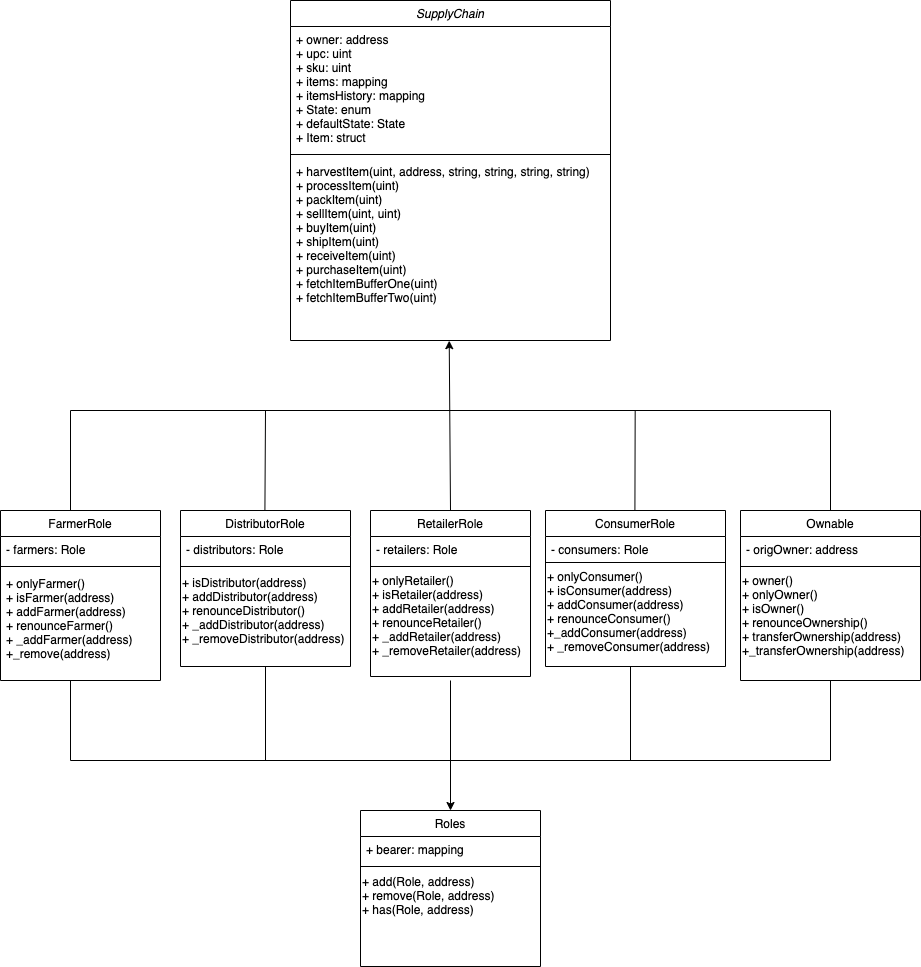

The diagram above was exported from draw.io. Its source (the exported page's mxGraphModel, read from the mxfile embedded in the PNG):
<mxGraphModel dx="1113" dy="611" grid="1" gridSize="10" guides="1" tooltips="1" connect="1" arrows="1" fold="1" page="1" pageScale="1" pageWidth="827" pageHeight="1169" math="0" shadow="0">
  <root>
    <mxCell id="WIyWlLk6GJQsqaUBKTNV-0" />
    <mxCell id="WIyWlLk6GJQsqaUBKTNV-1" parent="WIyWlLk6GJQsqaUBKTNV-0" />
    <mxCell id="zkfFHV4jXpPFQw0GAbJ--0" value="SupplyChain" style="swimlane;fontStyle=2;align=center;verticalAlign=top;childLayout=stackLayout;horizontal=1;startSize=26;horizontalStack=0;resizeParent=1;resizeLast=0;collapsible=1;marginBottom=0;rounded=0;shadow=0;strokeWidth=1;" parent="WIyWlLk6GJQsqaUBKTNV-1" vertex="1">
      <mxGeometry x="320" y="110" width="320" height="340" as="geometry">
        <mxRectangle x="230" y="140" width="160" height="26" as="alternateBounds" />
      </mxGeometry>
    </mxCell>
    <mxCell id="zkfFHV4jXpPFQw0GAbJ--1" value="+ owner: address&#10;+ upc: uint&#10;+ sku: uint&#10;+ items: mapping&#10;+ itemsHistory: mapping&#10;+ State: enum&#10;+ defaultState: State&#10;+ Item: struct" style="text;align=left;verticalAlign=top;spacingLeft=4;spacingRight=4;overflow=hidden;rotatable=0;points=[[0,0.5],[1,0.5]];portConstraint=eastwest;" parent="zkfFHV4jXpPFQw0GAbJ--0" vertex="1">
      <mxGeometry y="26" width="320" height="124" as="geometry" />
    </mxCell>
    <mxCell id="zkfFHV4jXpPFQw0GAbJ--4" value="" style="line;html=1;strokeWidth=1;align=left;verticalAlign=middle;spacingTop=-1;spacingLeft=3;spacingRight=3;rotatable=0;labelPosition=right;points=[];portConstraint=eastwest;" parent="zkfFHV4jXpPFQw0GAbJ--0" vertex="1">
      <mxGeometry y="150" width="320" height="8" as="geometry" />
    </mxCell>
    <mxCell id="zkfFHV4jXpPFQw0GAbJ--5" value="+ harvestItem(uint, address, string, string, string, string)&#10;+ processItem(uint)&#10;+ packItem(uint)&#10;+ sellItem(uint, uint)&#10;+ buyItem(uint)&#10;+ shipItem(uint)&#10;+ receiveItem(uint)&#10;+ purchaseItem(uint)&#10;+ fetchItemBufferOne(uint)&#10;+ fetchItemBufferTwo(uint)" style="text;align=left;verticalAlign=top;spacingLeft=4;spacingRight=4;overflow=hidden;rotatable=0;points=[[0,0.5],[1,0.5]];portConstraint=eastwest;" parent="zkfFHV4jXpPFQw0GAbJ--0" vertex="1">
      <mxGeometry y="158" width="320" height="182" as="geometry" />
    </mxCell>
    <mxCell id="zkfFHV4jXpPFQw0GAbJ--6" value="FarmerRole" style="swimlane;fontStyle=0;align=center;verticalAlign=top;childLayout=stackLayout;horizontal=1;startSize=26;horizontalStack=0;resizeParent=1;resizeLast=0;collapsible=1;marginBottom=0;rounded=0;shadow=0;strokeWidth=1;" parent="WIyWlLk6GJQsqaUBKTNV-1" vertex="1">
      <mxGeometry x="30" y="620" width="160" height="170" as="geometry">
        <mxRectangle x="130" y="380" width="160" height="26" as="alternateBounds" />
      </mxGeometry>
    </mxCell>
    <mxCell id="zkfFHV4jXpPFQw0GAbJ--8" value="- farmers: Role" style="text;align=left;verticalAlign=top;spacingLeft=4;spacingRight=4;overflow=hidden;rotatable=0;points=[[0,0.5],[1,0.5]];portConstraint=eastwest;rounded=0;shadow=0;html=0;" parent="zkfFHV4jXpPFQw0GAbJ--6" vertex="1">
      <mxGeometry y="26" width="160" height="26" as="geometry" />
    </mxCell>
    <mxCell id="zkfFHV4jXpPFQw0GAbJ--9" value="" style="line;html=1;strokeWidth=1;align=left;verticalAlign=middle;spacingTop=-1;spacingLeft=3;spacingRight=3;rotatable=0;labelPosition=right;points=[];portConstraint=eastwest;" parent="zkfFHV4jXpPFQw0GAbJ--6" vertex="1">
      <mxGeometry y="52" width="160" height="8" as="geometry" />
    </mxCell>
    <mxCell id="zkfFHV4jXpPFQw0GAbJ--11" value="+ onlyFarmer()&#10;+ isFarmer(address)&#10;+ addFarmer(address)&#10;+ renounceFarmer()&#10;+ _addFarmer(address)&#10;+_remove(address)" style="text;align=left;verticalAlign=top;spacingLeft=4;spacingRight=4;overflow=hidden;rotatable=0;points=[[0,0.5],[1,0.5]];portConstraint=eastwest;" parent="zkfFHV4jXpPFQw0GAbJ--6" vertex="1">
      <mxGeometry y="60" width="160" height="110" as="geometry" />
    </mxCell>
    <mxCell id="zkfFHV4jXpPFQw0GAbJ--13" value="DistributorRole" style="swimlane;fontStyle=0;align=center;verticalAlign=top;childLayout=stackLayout;horizontal=1;startSize=26;horizontalStack=0;resizeParent=1;resizeLast=0;collapsible=1;marginBottom=0;rounded=0;shadow=0;strokeWidth=1;" parent="WIyWlLk6GJQsqaUBKTNV-1" vertex="1">
      <mxGeometry x="210" y="620" width="170" height="156" as="geometry">
        <mxRectangle x="340" y="380" width="170" height="26" as="alternateBounds" />
      </mxGeometry>
    </mxCell>
    <mxCell id="zkfFHV4jXpPFQw0GAbJ--14" value="- distributors: Role" style="text;align=left;verticalAlign=top;spacingLeft=4;spacingRight=4;overflow=hidden;rotatable=0;points=[[0,0.5],[1,0.5]];portConstraint=eastwest;" parent="zkfFHV4jXpPFQw0GAbJ--13" vertex="1">
      <mxGeometry y="26" width="170" height="26" as="geometry" />
    </mxCell>
    <mxCell id="zkfFHV4jXpPFQw0GAbJ--15" value="" style="line;html=1;strokeWidth=1;align=left;verticalAlign=middle;spacingTop=-1;spacingLeft=3;spacingRight=3;rotatable=0;labelPosition=right;points=[];portConstraint=eastwest;" parent="zkfFHV4jXpPFQw0GAbJ--13" vertex="1">
      <mxGeometry y="52" width="170" height="8" as="geometry" />
    </mxCell>
    <mxCell id="O59UaNkbMq62qt6gS5Ut-33" value="+&amp;nbsp;isDistributor(address)&lt;br&gt;+&amp;nbsp;addDistributor(address)&lt;br&gt;+&amp;nbsp;renounceDistributor()&lt;br&gt;+&amp;nbsp;_addDistributor(address)&lt;br&gt;+&amp;nbsp;_removeDistributor(address)" style="text;html=1;align=left;verticalAlign=middle;resizable=0;points=[];autosize=1;strokeColor=none;" vertex="1" parent="zkfFHV4jXpPFQw0GAbJ--13">
      <mxGeometry y="60" width="170" height="80" as="geometry" />
    </mxCell>
    <mxCell id="O59UaNkbMq62qt6gS5Ut-6" value="RetailerRole" style="swimlane;fontStyle=0;align=center;verticalAlign=top;childLayout=stackLayout;horizontal=1;startSize=26;horizontalStack=0;resizeParent=1;resizeLast=0;collapsible=1;marginBottom=0;rounded=0;shadow=0;strokeWidth=1;" vertex="1" parent="WIyWlLk6GJQsqaUBKTNV-1">
      <mxGeometry x="400" y="620" width="160" height="166" as="geometry">
        <mxRectangle x="340" y="380" width="170" height="26" as="alternateBounds" />
      </mxGeometry>
    </mxCell>
    <mxCell id="O59UaNkbMq62qt6gS5Ut-7" value="- retailers: Role" style="text;align=left;verticalAlign=top;spacingLeft=4;spacingRight=4;overflow=hidden;rotatable=0;points=[[0,0.5],[1,0.5]];portConstraint=eastwest;" vertex="1" parent="O59UaNkbMq62qt6gS5Ut-6">
      <mxGeometry y="26" width="160" height="26" as="geometry" />
    </mxCell>
    <mxCell id="O59UaNkbMq62qt6gS5Ut-8" value="" style="line;html=1;strokeWidth=1;align=left;verticalAlign=middle;spacingTop=-1;spacingLeft=3;spacingRight=3;rotatable=0;labelPosition=right;points=[];portConstraint=eastwest;" vertex="1" parent="O59UaNkbMq62qt6gS5Ut-6">
      <mxGeometry y="52" width="160" height="8" as="geometry" />
    </mxCell>
    <mxCell id="O59UaNkbMq62qt6gS5Ut-34" value="+&amp;nbsp;onlyRetailer()&lt;br&gt;+&amp;nbsp;isRetailer(address)&lt;br&gt;+ addRetailer(address)&lt;br&gt;+ renounceRetailer()&lt;br&gt;+ _addRetailer(address)&lt;br&gt;+ _removeRetailer(address)" style="text;html=1;align=left;verticalAlign=middle;resizable=0;points=[];autosize=1;strokeColor=none;" vertex="1" parent="O59UaNkbMq62qt6gS5Ut-6">
      <mxGeometry y="60" width="160" height="90" as="geometry" />
    </mxCell>
    <mxCell id="O59UaNkbMq62qt6gS5Ut-10" value="ConsumerRole" style="swimlane;fontStyle=0;align=center;verticalAlign=top;childLayout=stackLayout;horizontal=1;startSize=26;horizontalStack=0;resizeParent=1;resizeLast=0;collapsible=1;marginBottom=0;rounded=0;shadow=0;strokeWidth=1;" vertex="1" parent="WIyWlLk6GJQsqaUBKTNV-1">
      <mxGeometry x="575" y="620" width="180" height="156" as="geometry">
        <mxRectangle x="340" y="380" width="170" height="26" as="alternateBounds" />
      </mxGeometry>
    </mxCell>
    <mxCell id="O59UaNkbMq62qt6gS5Ut-11" value="- consumers: Role" style="text;align=left;verticalAlign=top;spacingLeft=4;spacingRight=4;overflow=hidden;rotatable=0;points=[[0,0.5],[1,0.5]];portConstraint=eastwest;" vertex="1" parent="O59UaNkbMq62qt6gS5Ut-10">
      <mxGeometry y="26" width="180" height="22" as="geometry" />
    </mxCell>
    <mxCell id="O59UaNkbMq62qt6gS5Ut-12" value="" style="line;html=1;strokeWidth=1;align=left;verticalAlign=middle;spacingTop=-1;spacingLeft=3;spacingRight=3;rotatable=0;labelPosition=right;points=[];portConstraint=eastwest;" vertex="1" parent="O59UaNkbMq62qt6gS5Ut-10">
      <mxGeometry y="48" width="180" height="8" as="geometry" />
    </mxCell>
    <mxCell id="O59UaNkbMq62qt6gS5Ut-36" value="+ onlyConsumer()&lt;br&gt;+ isConsumer(address)&lt;br&gt;+ addConsumer(address)&lt;br&gt;+ renounceConsumer()&lt;br&gt;+_addConsumer(address)&lt;br&gt;+ _removeConsumer(address)" style="text;html=1;align=left;verticalAlign=middle;resizable=0;points=[];autosize=1;strokeColor=none;" vertex="1" parent="O59UaNkbMq62qt6gS5Ut-10">
      <mxGeometry y="56" width="180" height="90" as="geometry" />
    </mxCell>
    <mxCell id="O59UaNkbMq62qt6gS5Ut-13" value="Ownable" style="swimlane;fontStyle=0;align=center;verticalAlign=top;childLayout=stackLayout;horizontal=1;startSize=26;horizontalStack=0;resizeParent=1;resizeLast=0;collapsible=1;marginBottom=0;rounded=0;shadow=0;strokeWidth=1;" vertex="1" parent="WIyWlLk6GJQsqaUBKTNV-1">
      <mxGeometry x="770" y="620" width="180" height="170" as="geometry">
        <mxRectangle x="340" y="380" width="170" height="26" as="alternateBounds" />
      </mxGeometry>
    </mxCell>
    <mxCell id="O59UaNkbMq62qt6gS5Ut-14" value="- origOwner: address" style="text;align=left;verticalAlign=top;spacingLeft=4;spacingRight=4;overflow=hidden;rotatable=0;points=[[0,0.5],[1,0.5]];portConstraint=eastwest;" vertex="1" parent="O59UaNkbMq62qt6gS5Ut-13">
      <mxGeometry y="26" width="180" height="26" as="geometry" />
    </mxCell>
    <mxCell id="O59UaNkbMq62qt6gS5Ut-15" value="" style="line;html=1;strokeWidth=1;align=left;verticalAlign=middle;spacingTop=-1;spacingLeft=3;spacingRight=3;rotatable=0;labelPosition=right;points=[];portConstraint=eastwest;" vertex="1" parent="O59UaNkbMq62qt6gS5Ut-13">
      <mxGeometry y="52" width="180" height="8" as="geometry" />
    </mxCell>
    <mxCell id="O59UaNkbMq62qt6gS5Ut-28" value="+&amp;nbsp;owner()&lt;br&gt;+ onlyOwner()&lt;br&gt;+ isOwner()&lt;br&gt;+ renounceOwnership()&lt;br&gt;+ transferOwnership(address)&lt;br&gt;+_transferOwnership(address)" style="text;html=1;align=left;verticalAlign=middle;resizable=0;points=[];autosize=1;strokeColor=none;" vertex="1" parent="O59UaNkbMq62qt6gS5Ut-13">
      <mxGeometry y="60" width="180" height="90" as="geometry" />
    </mxCell>
    <mxCell id="O59UaNkbMq62qt6gS5Ut-37" value="Roles" style="swimlane;fontStyle=0;align=center;verticalAlign=top;childLayout=stackLayout;horizontal=1;startSize=26;horizontalStack=0;resizeParent=1;resizeLast=0;collapsible=1;marginBottom=0;rounded=0;shadow=0;strokeWidth=1;" vertex="1" parent="WIyWlLk6GJQsqaUBKTNV-1">
      <mxGeometry x="390" y="920" width="180" height="156" as="geometry">
        <mxRectangle x="340" y="380" width="170" height="26" as="alternateBounds" />
      </mxGeometry>
    </mxCell>
    <mxCell id="O59UaNkbMq62qt6gS5Ut-38" value="+ bearer: mapping" style="text;align=left;verticalAlign=top;spacingLeft=4;spacingRight=4;overflow=hidden;rotatable=0;points=[[0,0.5],[1,0.5]];portConstraint=eastwest;" vertex="1" parent="O59UaNkbMq62qt6gS5Ut-37">
      <mxGeometry y="26" width="180" height="26" as="geometry" />
    </mxCell>
    <mxCell id="O59UaNkbMq62qt6gS5Ut-39" value="" style="line;html=1;strokeWidth=1;align=left;verticalAlign=middle;spacingTop=-1;spacingLeft=3;spacingRight=3;rotatable=0;labelPosition=right;points=[];portConstraint=eastwest;" vertex="1" parent="O59UaNkbMq62qt6gS5Ut-37">
      <mxGeometry y="52" width="180" height="8" as="geometry" />
    </mxCell>
    <mxCell id="O59UaNkbMq62qt6gS5Ut-40" value="+ add(Role, address)&lt;br&gt;+ remove(Role, address)&lt;br&gt;+ has(Role, address)" style="text;html=1;align=left;verticalAlign=middle;resizable=0;points=[];autosize=1;strokeColor=none;" vertex="1" parent="O59UaNkbMq62qt6gS5Ut-37">
      <mxGeometry y="60" width="180" height="50" as="geometry" />
    </mxCell>
    <mxCell id="O59UaNkbMq62qt6gS5Ut-52" value="" style="endArrow=classic;html=1;entryX=0.5;entryY=0;entryDx=0;entryDy=0;exitX=0.5;exitY=0;exitDx=0;exitDy=0;" edge="1" parent="WIyWlLk6GJQsqaUBKTNV-1" source="O59UaNkbMq62qt6gS5Ut-55" target="O59UaNkbMq62qt6gS5Ut-37">
      <mxGeometry width="50" height="50" relative="1" as="geometry">
        <mxPoint x="460" y="790" as="sourcePoint" />
        <mxPoint x="470" y="890" as="targetPoint" />
      </mxGeometry>
    </mxCell>
    <mxCell id="O59UaNkbMq62qt6gS5Ut-55" value="" style="shape=partialRectangle;whiteSpace=wrap;html=1;bottom=1;right=1;left=1;top=0;fillColor=none;routingCenterX=-0.5;align=left;" vertex="1" parent="WIyWlLk6GJQsqaUBKTNV-1">
      <mxGeometry x="100" y="790" width="760" height="80" as="geometry" />
    </mxCell>
    <mxCell id="O59UaNkbMq62qt6gS5Ut-58" value="" style="endArrow=none;html=1;entryX=0.5;entryY=1;entryDx=0;entryDy=0;" edge="1" parent="WIyWlLk6GJQsqaUBKTNV-1" target="zkfFHV4jXpPFQw0GAbJ--13">
      <mxGeometry width="50" height="50" relative="1" as="geometry">
        <mxPoint x="295" y="870" as="sourcePoint" />
        <mxPoint x="260" y="890" as="targetPoint" />
      </mxGeometry>
    </mxCell>
    <mxCell id="O59UaNkbMq62qt6gS5Ut-59" value="" style="endArrow=none;html=1;entryX=0.5;entryY=1;entryDx=0;entryDy=0;" edge="1" parent="WIyWlLk6GJQsqaUBKTNV-1">
      <mxGeometry width="50" height="50" relative="1" as="geometry">
        <mxPoint x="660" y="870" as="sourcePoint" />
        <mxPoint x="660" y="775.9999999999998" as="targetPoint" />
      </mxGeometry>
    </mxCell>
    <mxCell id="O59UaNkbMq62qt6gS5Ut-60" value="" style="endArrow=classic;html=1;entryX=0.496;entryY=1.001;entryDx=0;entryDy=0;entryPerimeter=0;exitX=0.5;exitY=0;exitDx=0;exitDy=0;" edge="1" parent="WIyWlLk6GJQsqaUBKTNV-1" source="O59UaNkbMq62qt6gS5Ut-6" target="zkfFHV4jXpPFQw0GAbJ--5">
      <mxGeometry width="50" height="50" relative="1" as="geometry">
        <mxPoint x="490" y="560" as="sourcePoint" />
        <mxPoint x="540" y="510" as="targetPoint" />
      </mxGeometry>
    </mxCell>
    <mxCell id="O59UaNkbMq62qt6gS5Ut-61" value="" style="shape=partialRectangle;whiteSpace=wrap;html=1;bottom=1;right=1;left=1;top=0;fillColor=none;routingCenterX=-0.5;align=left;rotation=-180;" vertex="1" parent="WIyWlLk6GJQsqaUBKTNV-1">
      <mxGeometry x="100" y="520" width="760" height="100" as="geometry" />
    </mxCell>
    <mxCell id="O59UaNkbMq62qt6gS5Ut-62" value="" style="endArrow=none;html=1;entryX=0.257;entryY=1;entryDx=0;entryDy=0;entryPerimeter=0;" edge="1" parent="WIyWlLk6GJQsqaUBKTNV-1" target="O59UaNkbMq62qt6gS5Ut-61">
      <mxGeometry width="50" height="50" relative="1" as="geometry">
        <mxPoint x="664.41" y="620" as="sourcePoint" />
        <mxPoint x="664.41" y="525.9999999999998" as="targetPoint" />
      </mxGeometry>
    </mxCell>
    <mxCell id="O59UaNkbMq62qt6gS5Ut-63" value="" style="endArrow=none;html=1;" edge="1" parent="WIyWlLk6GJQsqaUBKTNV-1">
      <mxGeometry width="50" height="50" relative="1" as="geometry">
        <mxPoint x="294.40999999999985" y="620" as="sourcePoint" />
        <mxPoint x="295" y="520" as="targetPoint" />
      </mxGeometry>
    </mxCell>
  </root>
</mxGraphModel>